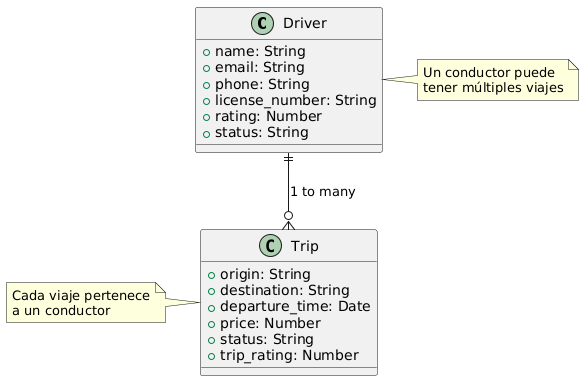

The diagram above was rendered by PlantUML. Its source (embedded in the PNG):
@startuml
class Driver {
  +name: String
  +email: String
  +phone: String
  +license_number: String
  +rating: Number
  +status: String
}

class Trip {
  +origin: String
  +destination: String
  +departure_time: Date
  +price: Number
  +status: String
  +trip_rating: Number
}

Driver ||--o{ Trip : "1 to many"

note right of Driver
  Un conductor puede 
  tener múltiples viajes
end note

note left of Trip
  Cada viaje pertenece
  a un conductor
end note
@enduml